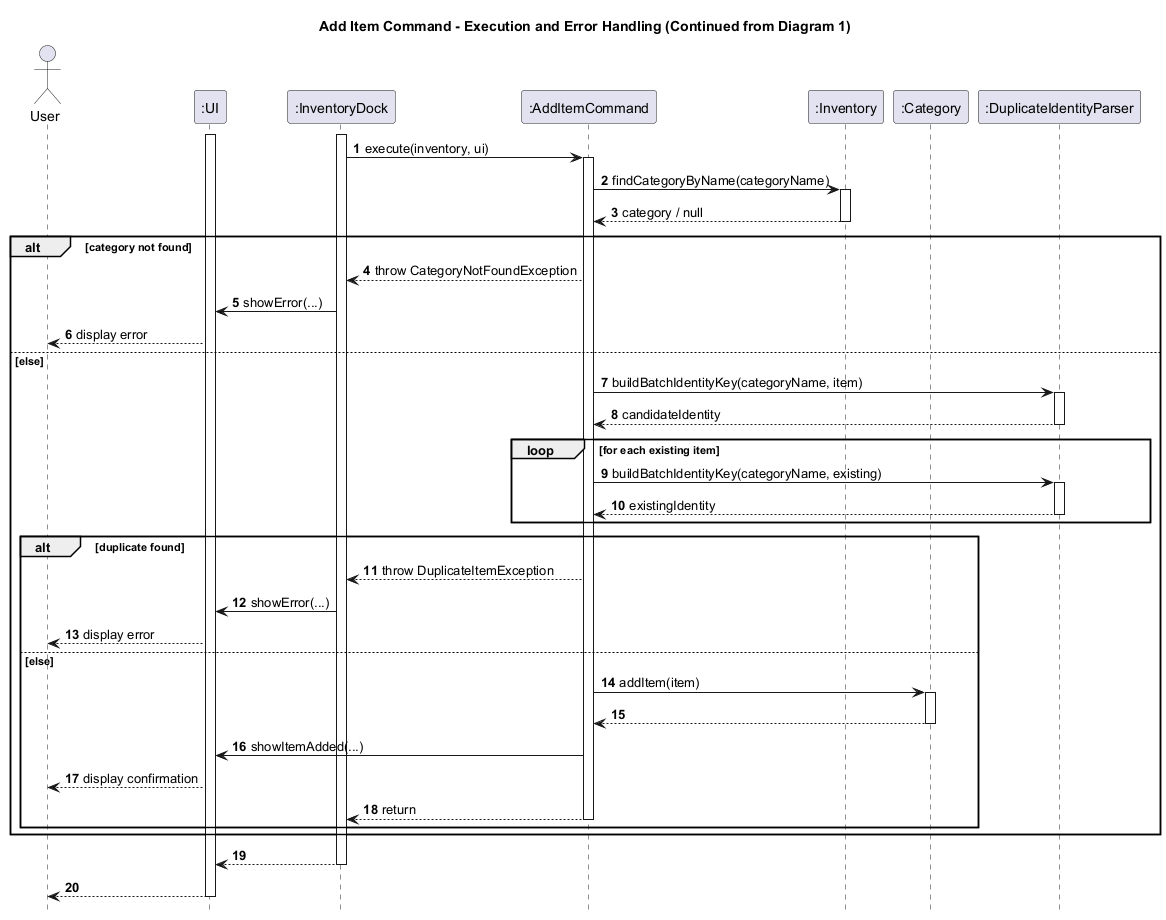

The diagram above was rendered by PlantUML. Its source (embedded in the PNG):
@startuml
title Add Item Command - Execution and Error Handling (Continued from Diagram 1)

autonumber
hide footbox

actor User
participant ":UI" as UI
participant ":InventoryDock" as InventoryDock
participant ":AddItemCommand" as AddItemCommand
participant ":Inventory" as Inventory
participant ":Category" as Category
participant ":DuplicateIdentityParser" as DuplicateIdentityParser

activate UI
activate InventoryDock

InventoryDock -> AddItemCommand: execute(inventory, ui)
activate AddItemCommand

AddItemCommand -> Inventory: findCategoryByName(categoryName)
activate Inventory
Inventory --> AddItemCommand: category / null
deactivate Inventory

alt category not found
    AddItemCommand --> InventoryDock: throw CategoryNotFoundException

    InventoryDock -> UI: showError(...)
    UI --> User: display error

else else
    AddItemCommand -> DuplicateIdentityParser: buildBatchIdentityKey(categoryName, item)
    activate DuplicateIdentityParser
    DuplicateIdentityParser --> AddItemCommand: candidateIdentity
    deactivate DuplicateIdentityParser

    loop for each existing item
        AddItemCommand -> DuplicateIdentityParser: buildBatchIdentityKey(categoryName, existing)
        activate DuplicateIdentityParser
        DuplicateIdentityParser --> AddItemCommand: existingIdentity
        deactivate DuplicateIdentityParser
    end

    alt duplicate found
        AddItemCommand --> InventoryDock: throw DuplicateItemException

        InventoryDock -> UI: showError(...)
        UI --> User: display error

    else else
        AddItemCommand -> Category: addItem(item)
        activate Category
        Category --> AddItemCommand
        deactivate Category

        AddItemCommand -> UI: showItemAdded(...)
        UI --> User: display confirmation

        AddItemCommand --> InventoryDock --: return
    end
end

InventoryDock --> UI
deactivate InventoryDock
UI --> User
deactivate UI
@enduml